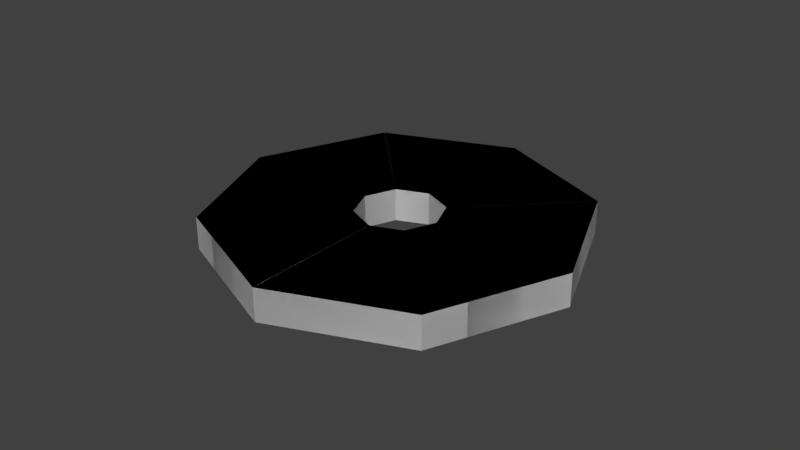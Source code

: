 # Source: Floor.blend  (saved by Blender 2.79.0; exported with 4.5.12 LTS)
import bpy
from mathutils import Matrix  # noqa: F401  (used for matrix-valued properties, if any)

bpy.ops.wm.read_factory_settings(use_empty=True)
scene = bpy.context.scene
scene.name = 'Scene'

# ---- collections
col_collection_1 = bpy.data.collections.new('Collection 1'); scene.collection.children.link(col_collection_1)

# ---- world
world_world = bpy.data.worlds.new('World'); scene.world = world_world
world_world.color = (0.05088, 0.05088, 0.05088)
world_world.use_sun_shadow = False
world_world.sun_shadow_jitter_overblur = 0.0
world_world.cycles.sampling_method = 'MANUAL'

# ---- meshes
me_cylinder_007 = bpy.data.meshes.new('Cylinder.007')
me_cylinder_007.from_pydata([(0.462, -6.262e-08, -0.25), (0.462, -6.262e-08, 0.25), (0.3267, -0.3267, -0.25), (0.3267, -0.3267, 0.25), (2.0, -8.742e-08, -0.25), (2.0, -8.742e-08, 0.25), (1.414, -1.414, -0.25), (1.414, -1.414, 0.25), (0.462, -6.262e-08, -0.25), (0.462, -6.262e-08, 0.25), (0.3267, -0.3267, -0.25), (0.3267, -0.3267, 0.25), (2.0, -8.742e-08, -0.25), (2.0, -8.742e-08, 0.25), (1.414, -1.414, -0.25), (1.414, -1.414, 0.25)], [], [(4, 5, 7, 6), (7, 3, 2, 6), (3, 1, 0, 2), (5, 4, 0, 1), (2, 0, 4, 6), (1, 3, 7, 5), (12, 13, 15, 14), (15, 11, 10, 14), (11, 9, 8, 10), (13, 12, 8, 9), (10, 8, 12, 14), (9, 11, 15, 13)])
me_cylinder_007.use_remesh_preserve_volume = False
me_cylinder_007.use_remesh_preserve_attributes = False
me_cylinder_007.use_mirror_vertex_groups = False
me_cylinder_007.update()
me_cylinder_006 = bpy.data.meshes.new('Cylinder.006')
me_cylinder_006.from_pydata([(0.462, -6.262e-08, -0.25), (0.462, -6.262e-08, 0.25), (0.3267, -0.3267, -0.25), (0.3267, -0.3267, 0.25), (2.0, -8.742e-08, -0.25), (2.0, -8.742e-08, 0.25), (1.414, -1.414, -0.25), (1.414, -1.414, 0.25), (0.462, -6.262e-08, -0.25), (0.462, -6.262e-08, 0.25), (0.3267, -0.3267, -0.25), (0.3267, -0.3267, 0.25), (2.0, -8.742e-08, -0.25), (2.0, -8.742e-08, 0.25), (1.414, -1.414, -0.25), (1.414, -1.414, 0.25)], [], [(4, 5, 7, 6), (7, 3, 2, 6), (3, 1, 0, 2), (5, 4, 0, 1), (2, 0, 4, 6), (1, 3, 7, 5), (12, 13, 15, 14), (15, 11, 10, 14), (11, 9, 8, 10), (13, 12, 8, 9), (10, 8, 12, 14), (9, 11, 15, 13)])
me_cylinder_006.use_remesh_preserve_volume = False
me_cylinder_006.use_remesh_preserve_attributes = False
me_cylinder_006.use_mirror_vertex_groups = False
me_cylinder_006.update()
me_cylinder_005 = bpy.data.meshes.new('Cylinder.005')
me_cylinder_005.from_pydata([(0.462, -6.262e-08, -0.25), (0.462, -6.262e-08, 0.25), (0.3267, -0.3267, -0.25), (0.3267, -0.3267, 0.25), (2.0, -8.742e-08, -0.25), (2.0, -8.742e-08, 0.25), (1.414, -1.414, -0.25), (1.414, -1.414, 0.25), (0.462, -6.262e-08, -0.25), (0.462, -6.262e-08, 0.25), (0.3267, -0.3267, -0.25), (0.3267, -0.3267, 0.25), (2.0, -8.742e-08, -0.25), (2.0, -8.742e-08, 0.25), (1.414, -1.414, -0.25), (1.414, -1.414, 0.25)], [], [(4, 5, 7, 6), (7, 3, 2, 6), (3, 1, 0, 2), (5, 4, 0, 1), (2, 0, 4, 6), (1, 3, 7, 5), (12, 13, 15, 14), (15, 11, 10, 14), (11, 9, 8, 10), (13, 12, 8, 9), (10, 8, 12, 14), (9, 11, 15, 13)])
me_cylinder_005.use_remesh_preserve_volume = False
me_cylinder_005.use_remesh_preserve_attributes = False
me_cylinder_005.use_mirror_vertex_groups = False
me_cylinder_005.update()
me_cylinder_004 = bpy.data.meshes.new('Cylinder.004')
me_cylinder_004.from_pydata([(0.462, -6.262e-08, -0.25), (0.462, -6.262e-08, 0.25), (0.3267, -0.3267, -0.25), (0.3267, -0.3267, 0.25), (2.0, -8.742e-08, -0.25), (2.0, -8.742e-08, 0.25), (1.414, -1.414, -0.25), (1.414, -1.414, 0.25), (0.462, -6.262e-08, -0.25), (0.462, -6.262e-08, 0.25), (0.3267, -0.3267, -0.25), (0.3267, -0.3267, 0.25), (2.0, -8.742e-08, -0.25), (2.0, -8.742e-08, 0.25), (1.414, -1.414, -0.25), (1.414, -1.414, 0.25)], [], [(4, 5, 7, 6), (7, 3, 2, 6), (3, 1, 0, 2), (5, 4, 0, 1), (2, 0, 4, 6), (1, 3, 7, 5), (12, 13, 15, 14), (15, 11, 10, 14), (11, 9, 8, 10), (13, 12, 8, 9), (10, 8, 12, 14), (9, 11, 15, 13)])
me_cylinder_004.use_remesh_preserve_volume = False
me_cylinder_004.use_remesh_preserve_attributes = False
me_cylinder_004.use_mirror_vertex_groups = False
me_cylinder_004.update()
me_cylinder_003 = bpy.data.meshes.new('Cylinder.003')
me_cylinder_003.from_pydata([(0.462, -6.262e-08, -0.25), (0.462, -6.262e-08, 0.25), (0.3267, -0.3267, -0.25), (0.3267, -0.3267, 0.25), (2.0, -8.742e-08, -0.25), (2.0, -8.742e-08, 0.25), (1.414, -1.414, -0.25), (1.414, -1.414, 0.25), (0.462, -6.262e-08, -0.25), (0.462, -6.262e-08, 0.25), (0.3267, -0.3267, -0.25), (0.3267, -0.3267, 0.25), (2.0, -8.742e-08, -0.25), (2.0, -8.742e-08, 0.25), (1.414, -1.414, -0.25), (1.414, -1.414, 0.25)], [], [(4, 5, 7, 6), (7, 3, 2, 6), (3, 1, 0, 2), (5, 4, 0, 1), (2, 0, 4, 6), (1, 3, 7, 5), (12, 13, 15, 14), (15, 11, 10, 14), (11, 9, 8, 10), (13, 12, 8, 9), (10, 8, 12, 14), (9, 11, 15, 13)])
me_cylinder_003.use_remesh_preserve_volume = False
me_cylinder_003.use_remesh_preserve_attributes = False
me_cylinder_003.use_mirror_vertex_groups = False
me_cylinder_003.update()
me_cylinder_002 = bpy.data.meshes.new('Cylinder.002')
me_cylinder_002.from_pydata([(0.462, -6.262e-08, -0.25), (0.462, -6.262e-08, 0.25), (0.3267, -0.3267, -0.25), (0.3267, -0.3267, 0.25), (2.0, -8.742e-08, -0.25), (2.0, -8.742e-08, 0.25), (1.414, -1.414, -0.25), (1.414, -1.414, 0.25), (0.462, -6.262e-08, -0.25), (0.462, -6.262e-08, 0.25), (0.3267, -0.3267, -0.25), (0.3267, -0.3267, 0.25), (2.0, -8.742e-08, -0.25), (2.0, -8.742e-08, 0.25), (1.414, -1.414, -0.25), (1.414, -1.414, 0.25)], [], [(4, 5, 7, 6), (7, 3, 2, 6), (3, 1, 0, 2), (5, 4, 0, 1), (2, 0, 4, 6), (1, 3, 7, 5), (12, 13, 15, 14), (15, 11, 10, 14), (11, 9, 8, 10), (13, 12, 8, 9), (10, 8, 12, 14), (9, 11, 15, 13)])
me_cylinder_002.use_remesh_preserve_volume = False
me_cylinder_002.use_remesh_preserve_attributes = False
me_cylinder_002.use_mirror_vertex_groups = False
me_cylinder_002.update()
me_cylinder_001 = bpy.data.meshes.new('Cylinder.001')
me_cylinder_001.from_pydata([(0.462, -6.262e-08, -0.25), (0.462, -6.262e-08, 0.25), (0.3267, -0.3267, -0.25), (0.3267, -0.3267, 0.25), (2.0, -8.742e-08, -0.25), (2.0, -8.742e-08, 0.25), (1.414, -1.414, -0.25), (1.414, -1.414, 0.25), (0.462, -6.262e-08, -0.25), (0.462, -6.262e-08, 0.25), (0.3267, -0.3267, -0.25), (0.3267, -0.3267, 0.25), (2.0, -8.742e-08, -0.25), (2.0, -8.742e-08, 0.25), (1.414, -1.414, -0.25), (1.414, -1.414, 0.25)], [], [(4, 5, 7, 6), (7, 3, 2, 6), (3, 1, 0, 2), (5, 4, 0, 1), (2, 0, 4, 6), (1, 3, 7, 5), (12, 13, 15, 14), (15, 11, 10, 14), (11, 9, 8, 10), (13, 12, 8, 9), (10, 8, 12, 14), (9, 11, 15, 13)])
me_cylinder_001.use_remesh_preserve_volume = False
me_cylinder_001.use_remesh_preserve_attributes = False
me_cylinder_001.use_mirror_vertex_groups = False
me_cylinder_001.update()
me_cylinder = bpy.data.meshes.new('Cylinder')
me_cylinder.from_pydata([(0.462, -6.262e-08, -0.25), (0.462, -6.262e-08, 0.25), (0.3267, -0.3267, -0.25), (0.3267, -0.3267, 0.25), (2.0, -8.742e-08, -0.25), (2.0, -8.742e-08, 0.25), (1.414, -1.414, -0.25), (1.414, -1.414, 0.25), (0.462, -6.262e-08, -0.25), (0.462, -6.262e-08, 0.25), (0.3267, -0.3267, -0.25), (0.3267, -0.3267, 0.25), (2.0, -8.742e-08, -0.25), (2.0, -8.742e-08, 0.25), (1.414, -1.414, -0.25), (1.414, -1.414, 0.25)], [], [(4, 5, 7, 6), (7, 3, 2, 6), (3, 1, 0, 2), (5, 4, 0, 1), (2, 0, 4, 6), (1, 3, 7, 5), (12, 13, 15, 14), (15, 11, 10, 14), (11, 9, 8, 10), (13, 12, 8, 9), (10, 8, 12, 14), (9, 11, 15, 13)])
me_cylinder.use_remesh_preserve_volume = False
me_cylinder.use_remesh_preserve_attributes = False
me_cylinder.use_mirror_vertex_groups = False
me_cylinder.update()

# ---- objects
ob_cylinder_007 = bpy.data.objects.new('Cylinder.007', me_cylinder_007)
ob_cylinder_006 = bpy.data.objects.new('Cylinder.006', me_cylinder_006)
ob_cylinder_005 = bpy.data.objects.new('Cylinder.005', me_cylinder_005)
ob_cylinder_004 = bpy.data.objects.new('Cylinder.004', me_cylinder_004)
ob_cylinder_003 = bpy.data.objects.new('Cylinder.003', me_cylinder_003)
ob_cylinder_002 = bpy.data.objects.new('Cylinder.002', me_cylinder_002)
ob_cylinder_001 = bpy.data.objects.new('Cylinder.001', me_cylinder_001)
ob_cylinder = bpy.data.objects.new('Cylinder', me_cylinder)

# ---- transforms, parenting, visibility, modifiers, constraints
ob_cylinder_007.location = (0.0, 0.0, 0.0)
ob_cylinder_007.rotation_euler = (0.0, -0.0, 5.498)
ob_cylinder_007.scale = (1.0, 1.0, 0.7104)
ob_cylinder_007.lineart.crease_threshold = 0.0
ob_cylinder_006.location = (0.0, 0.0, 0.0)
ob_cylinder_006.rotation_euler = (0.0, 0.0, 4.712)
ob_cylinder_006.scale = (1.0, 1.0, 0.7104)
ob_cylinder_006.lineart.crease_threshold = 0.0
ob_cylinder_005.location = (0.0, 0.0, 0.0)
ob_cylinder_005.rotation_euler = (0.0, 0.0, 3.927)
ob_cylinder_005.scale = (1.0, 1.0, 0.7104)
ob_cylinder_005.lineart.crease_threshold = 0.0
ob_cylinder_004.location = (0.0, 0.0, 0.0)
ob_cylinder_004.rotation_euler = (0.0, -0.0, 3.142)
ob_cylinder_004.scale = (1.0, 1.0, 0.7104)
ob_cylinder_004.lineart.crease_threshold = 0.0
ob_cylinder_003.location = (0.0, 0.0, 0.0)
ob_cylinder_003.rotation_euler = (0.0, -0.0, 2.356)
ob_cylinder_003.scale = (1.0, 1.0, 0.7104)
ob_cylinder_003.lineart.crease_threshold = 0.0
ob_cylinder_002.location = (0.0, 0.0, 0.0)
ob_cylinder_002.rotation_euler = (0.0, -0.0, 1.571)
ob_cylinder_002.scale = (1.0, 1.0, 0.7104)
ob_cylinder_002.lineart.crease_threshold = 0.0
ob_cylinder_001.location = (0.0, 0.0, 0.0)
ob_cylinder_001.rotation_euler = (0.0, -0.0, 0.7854)
ob_cylinder_001.scale = (1.0, 1.0, 0.7104)
ob_cylinder_001.lineart.crease_threshold = 0.0
ob_cylinder.location = (0.0, 0.0, 0.0)
ob_cylinder.scale = (1.0, 1.0, 0.7104)
ob_cylinder.lineart.crease_threshold = 0.0

# ---- collection membership
col_collection_1.objects.link(ob_cylinder_007)
col_collection_1.objects.link(ob_cylinder_006)
col_collection_1.objects.link(ob_cylinder_005)
col_collection_1.objects.link(ob_cylinder_004)
col_collection_1.objects.link(ob_cylinder_003)
col_collection_1.objects.link(ob_cylinder_002)
col_collection_1.objects.link(ob_cylinder_001)
col_collection_1.objects.link(ob_cylinder)

# ---- scene / render settings (as saved in the file)
scene.frame_start = 1; scene.frame_end = 250; scene.frame_set(1)
scene.render.engine = 'BLENDER_EEVEE_NEXT'
scene.render.resolution_percentage = 50
scene.render.dither_intensity = 0.0
scene.cycles.use_denoising = False
scene.cycles.samples = 128
scene.cycles.sampling_pattern = 'TABULATED_SOBOL'
scene.cycles.use_adaptive_sampling = False
scene.cycles.use_light_tree = False
scene.cycles.blur_glossy = 0.0
scene.cycles.sample_clamp_indirect = 0.0
scene.view_settings.view_transform = 'Standard'
bpy.context.view_layer.update()

# ---- added for rendering (the .blend has no active camera and no usable light): camera, sun
cam_auto = bpy.data.cameras.new('AutoCamera')
cam_auto.lens = 50.0
cam_auto.sensor_width = 36.0
cam_auto.clip_end = 1000.0
ob_auto_camera = bpy.data.objects.new('AutoCamera', cam_auto)
scene.collection.objects.link(ob_auto_camera)
ob_auto_camera.location = (6.32637, -7.59164, 5.0611)
ob_auto_camera.rotation_euler = (1.09748, -7.21219e-08, 0.694738)
scene.camera = ob_auto_camera
light_auto_sun = bpy.data.lights.new('AutoSun', 'SUN')
light_auto_sun.energy = 3.0
light_auto_sun.angle = 0.0523599
ob_auto_sun = bpy.data.objects.new('AutoSun', light_auto_sun)
scene.collection.objects.link(ob_auto_sun)
ob_auto_sun.rotation_euler = (0.872665, 0.174533, 0.523599)
bpy.context.view_layer.update()
